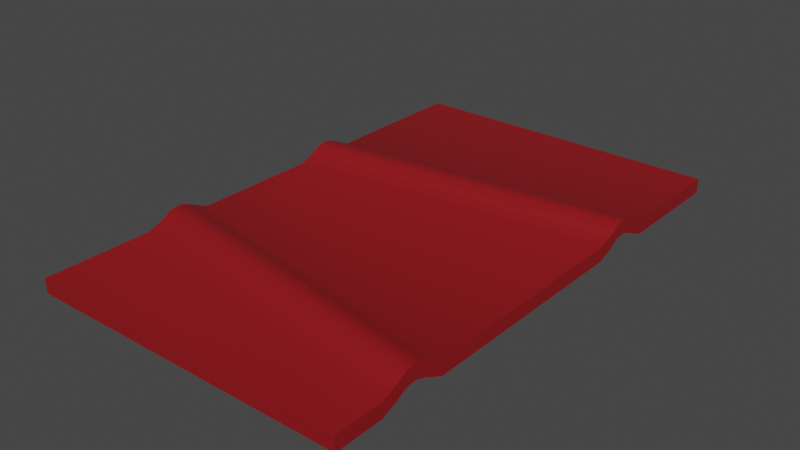 # Source: Decoration_Carpet.blend  (saved by Blender 3.0.42; exported with 4.5.12 LTS)
import bpy
from mathutils import Matrix  # noqa: F401  (used for matrix-valued properties, if any)

bpy.ops.wm.read_factory_settings(use_empty=True)
scene = bpy.context.scene
scene.name = 'Scene'

# ---- collections
col_collection = bpy.data.collections.new('Collection'); scene.collection.children.link(col_collection)

# ---- images (referenced by path relative to the original .blend; pixels are not part of the script)
import os
ASSET_DIR = os.environ.get("B2B_ASSET_DIR", "")  # directory of the original .blend (textures are referenced by path, not embedded)
HERE = os.path.dirname(os.path.abspath(__file__))  # packed textures are extracted next to this script under _unpacked/

def load_image(name, relpath, width, height, colorspace="sRGB"):
    """Load a texture the original file referenced (path relative to the .blend, or extracted next to this script)."""
    p = next((c for c in (os.path.join(HERE, relpath), os.path.join(ASSET_DIR, relpath)) if relpath and os.path.exists(c)), "")
    if p:
        img = bpy.data.images.load(p, check_existing=True)
        img.name = name
    else:  # same state as the original file: an image datablock whose file is absent (Cycles renders it pink)
        img = bpy.data.images.new(name, width, height)
        img.source = "FILE"
        img.filepath = "//" + (relpath or name)
    img.colorspace_settings.name = colorspace
    return img
img_sushi_atlas_png = load_image('Sushi_Atlas.png', '_unpacked/Sushi_Atlas.a1e893e3.png', 512, 512, 'sRGB')

# ---- materials (node trees are filled in below, after node groups)
mat_atlas = bpy.data.materials.new('Atlas')
mat_atlas.alpha_threshold = 0.0
mat_atlas.use_transparent_shadow = False
mat_atlas.roughness = 0.5

# ---- node groups
ng_auto_smooth = bpy.data.node_groups.new('Auto Smooth', 'GeometryNodeTree')
_s = ng_auto_smooth.interface.new_socket(name='Geometry', in_out='OUTPUT', socket_type='NodeSocketGeometry')
_s = ng_auto_smooth.interface.new_socket(name='Geometry', in_out='INPUT', socket_type='NodeSocketGeometry')
_s = ng_auto_smooth.interface.new_socket(name='Angle', in_out='INPUT', socket_type='NodeSocketFloat')
_s.subtype = 'ANGLE'
_s.min_value = 0.0
_s.max_value = 3.142
ng_auto_smooth.is_modifier = True
_N = ng_auto_smooth.nodes; _L = ng_auto_smooth.links
n0 = _N.new('NodeGroupOutput'); n0.name = 'Group Output'; n0.location = (480, -100)
n1 = _N.new('NodeGroupInput'); n1.name = 'Group Input'; n1.location = (-420, -300)
n2 = _N.new('NodeGroupInput'); n2.name = 'Group Input.001'; n2.location = (-60, -100)
n3 = _N.new('GeometryNodeSetShadeSmooth'); n3.name = 'Set Shade Smooth'; n3.location = (120, -100)
n3.domain = 'EDGE'
n4 = _N.new('GeometryNodeSetShadeSmooth'); n4.name = 'Set Shade Smooth.001'; n4.location = (300, -100)
n5 = _N.new('GeometryNodeInputMeshEdgeAngle'); n5.name = 'Edge Angle'; n5.location = (-420, -220)
n6 = _N.new('GeometryNodeInputEdgeSmooth'); n6.name = 'Is Edge Smooth'; n6.location = (-60, -160)
n7 = _N.new('GeometryNodeInputShadeSmooth'); n7.name = 'Is Face Smooth'; n7.location = (-240, -340)
n8 = _N.new('FunctionNodeBooleanMath'); n8.name = 'Boolean Math'; n8.location = (-60, -220)
n9 = _N.new('FunctionNodeCompare'); n9.name = 'Compare'; n9.location = (-240, -180)
n9.operation = 'LESS_EQUAL'
_L.new(n5.outputs[0], n9.inputs[0])
_L.new(n4.outputs[0], n0.inputs[0])
_L.new(n1.outputs[1], n9.inputs[1])
_L.new(n9.outputs[0], n8.inputs[0])
_L.new(n7.outputs[0], n8.inputs[1])
_L.new(n2.outputs[0], n3.inputs[0])
_L.new(n6.outputs[0], n3.inputs[1])
_L.new(n3.outputs[0], n4.inputs[0])
_L.new(n8.outputs[0], n3.inputs[2])
n0.is_active_output = True

# ---- material node trees
mat_atlas.use_nodes = True; mat_atlas.node_tree.nodes.clear()
_N = mat_atlas.node_tree.nodes; _L = mat_atlas.node_tree.links
n0 = _N.new('ShaderNodeOutputMaterial'); n0.name = 'Material Output'; n0.location = (650, 300)
n1 = _N.new('ShaderNodeTexImage'); n1.name = 'Image Texture'; n1.location = (-180, 300)
n1.width = 140
n1.image = img_sushi_atlas_png
n2 = _N.new('ShaderNodeBsdfPrincipled'); n2.name = 'Principled BSDF'; n2.location = (40, 371)
n2.distribution = 'GGX'
n2.subsurface_method = 'RANDOM_WALK_SKIN'
n2.inputs[3].default_value = 1.45
n2.inputs[27].default_value = (0.0, 0.0, 0.0, 1.0)
n2.inputs[28].default_value = 1.0
_L.new(n1.outputs[0], n2.inputs[0])
_L.new(n2.outputs[0], n0.inputs[0])
n0.is_active_output = True

# ---- world
world_world = bpy.data.worlds.new('World'); scene.world = world_world
world_world.use_nodes = True; world_world.node_tree.nodes.clear()
_N = world_world.node_tree.nodes; _L = world_world.node_tree.links
n0 = _N.new('ShaderNodeOutputWorld'); n0.name = 'World Output'; n0.location = (300, 300)
n1 = _N.new('ShaderNodeBackground'); n1.name = 'Background'; n1.location = (10, 300)
n1.inputs[0].default_value = (0.05088, 0.05088, 0.05088, 1.0)
_L.new(n1.outputs[0], n0.inputs[0])
n0.is_active_output = True
world_world.color = (0.05088, 0.05088, 0.05088)
world_world.use_sun_shadow = False
world_world.sun_shadow_jitter_overblur = 0.0

# ---- meshes
me_plane_001 = bpy.data.meshes.new('Plane.001')
me_plane_001.from_pydata([(-1.239, -2.0, 0.00932), (1.239, -2.0, 0.00932), (-1.239, 2.0, 0.00932), (1.239, 2.0, 0.00932), (-1.239, 2.0, 0.1199), (-1.239, -2.0, 0.1199), (1.239, -2.0, 0.1199), (1.239, 2.0, 0.1199), (1.239, 1.116, 0.00932), (1.239, 1.116, 0.1199), (-1.239, 0.8222, 0.00932), (-1.239, 0.8222, 0.1199), (-1.239, 0.3089, 0.00932), (-1.239, 0.3089, 0.1199), (1.239, 0.603, 0.00932), (1.239, 0.603, 0.1199), (-1.239, 0.6592, 0.0858), (-1.239, 0.4337, 0.05887), (-1.239, 0.5869, 0.1092), (-1.239, 0.5044, 0.09939), (1.239, 0.7278, 0.05887), (1.239, 0.9533, 0.0858), (1.239, 0.7985, 0.09939), (1.239, 0.881, 0.1092), (-1.239, 0.4337, 0.1694), (-1.239, 0.6592, 0.1963), (-1.239, 0.5044, 0.2099), (-1.239, 0.5869, 0.2198), (1.239, 0.9533, 0.1963), (1.239, 0.7278, 0.1694), (1.239, 0.881, 0.2198), (1.239, 0.7985, 0.2099), (1.239, -1.118, 0.00932), (1.239, -1.118, 0.1199), (-1.239, -0.6581, 0.00932), (-1.239, -0.6581, 0.1199), (-1.239, -1.171, 0.00932), (-1.239, -1.171, 0.1199), (1.239, -1.632, 0.00932), (1.239, -1.632, 0.1199), (-1.239, -0.8212, 0.0858), (-1.239, -1.047, 0.05887), (-1.239, -0.8934, 0.1092), (-1.239, -0.9759, 0.09939), (1.239, -1.507, 0.05887), (1.239, -1.282, 0.0858), (1.239, -1.436, 0.09939), (1.239, -1.354, 0.1092), (-1.239, -1.047, 0.1694), (-1.239, -0.8212, 0.1963), (-1.239, -0.9759, 0.2099), (-1.239, -0.8934, 0.2198), (1.239, -1.282, 0.1963), (1.239, -1.507, 0.1694), (1.239, -1.354, 0.2198), (1.239, -1.436, 0.2099)], [], [(10, 2, 3, 8), (11, 9, 7, 4), (3, 2, 4, 7), (0, 1, 6, 5), (8, 3, 7, 9), (12, 17, 20, 14), (21, 8, 9, 28), (17, 12, 13, 24), (2, 10, 11, 4), (25, 28, 9, 11), (13, 15, 29, 24), (10, 16, 25, 11), (35, 13, 12, 34), (34, 12, 14, 32), (33, 15, 13, 35), (14, 20, 29, 15), (17, 24, 26, 19), (19, 26, 27, 18), (18, 27, 25, 16), (21, 28, 30, 23), (23, 30, 31, 22), (22, 31, 29, 20), (28, 25, 27, 30), (30, 27, 26, 31), (31, 26, 24, 29), (16, 21, 23, 18), (18, 23, 22, 19), (19, 22, 20, 17), (16, 10, 8, 21), (36, 41, 44, 38), (45, 32, 33, 52), (41, 36, 37, 48), (49, 52, 33, 35), (37, 39, 53, 48), (34, 40, 49, 35), (38, 44, 53, 39), (41, 48, 50, 43), (43, 50, 51, 42), (42, 51, 49, 40), (45, 52, 54, 47), (47, 54, 55, 46), (46, 55, 53, 44), (52, 49, 51, 54), (54, 51, 50, 55), (55, 50, 48, 53), (40, 45, 47, 42), (42, 47, 46, 43), (43, 46, 44, 41), (40, 34, 32, 45), (38, 1, 0, 36), (37, 5, 6, 39), (39, 6, 1, 38), (36, 0, 5, 37), (32, 14, 15, 33)])
me_plane_001.polygons.foreach_set('use_smooth', [True] * 54)
_uv = me_plane_001.uv_layers.new(name='UVMap')
_uv.uv.foreach_set('vector', [0.5343, 0.9651, 0.5341, 0.9651, 0.5341, 0.9646, 0.5342, 0.9646, 0.5338, 0.9646, 0.5337, 0.9651, 0.5336, 0.9651, 0.5336, 0.9646, 0.5337, 0.9651, 0.5337, 0.9656, 0.5337, 0.9656, 0.5337, 0.9651, 0.5337, 0.9656, 0.5337, 0.9651, 0.5337, 0.9651, 0.5337, 0.9656, 0.5336, 0.9652, 0.5336, 0.9651, 0.5336, 0.9651, 0.5336, 0.9652, 0.5343, 0.9651, 0.5343, 0.9651, 0.5343, 0.9646, 0.5343, 0.9646, 0.5336, 0.9652, 0.5336, 0.9652, 0.5336, 0.9652, 0.5336, 0.9652, 0.5337, 0.9653, 0.5337, 0.9653, 0.5336, 0.9653, 0.5336, 0.9653, 0.5337, 0.9651, 0.5337, 0.9652, 0.5336, 0.9652, 0.5336, 0.9651, 0.5338, 0.9646, 0.5337, 0.9651, 0.5337, 0.9651, 0.5338, 0.9646, 0.5338, 0.9646, 0.5338, 0.9651, 0.5338, 0.9651, 0.5338, 0.9646, 0.5337, 0.9652, 0.5336, 0.9652, 0.5336, 0.9652, 0.5336, 0.9652, 0.5336, 0.9654, 0.5336, 0.9653, 0.5337, 0.9653, 0.5337, 0.9654, 0.5344, 0.9651, 0.5343, 0.9651, 0.5343, 0.9646, 0.5345, 0.9646, 0.534, 0.9651, 0.5338, 0.9651, 0.5338, 0.9646, 0.5339, 0.9646, 0.5336, 0.9652, 0.5336, 0.9652, 0.5336, 0.9652, 0.5336, 0.9652, 0.5337, 0.9653, 0.5336, 0.9653, 0.5336, 0.9652, 0.5336, 0.9652, 0.5336, 0.9652, 0.5336, 0.9652, 0.5336, 0.9652, 0.5336, 0.9652, 0.5336, 0.9652, 0.5336, 0.9652, 0.5336, 0.9652, 0.5336, 0.9652, 0.5336, 0.9652, 0.5336, 0.9652, 0.5336, 0.9652, 0.5336, 0.9652, 0.5336, 0.9652, 0.5336, 0.9652, 0.5336, 0.9652, 0.5336, 0.9652, 0.5336, 0.9652, 0.5336, 0.9652, 0.5336, 0.9652, 0.5336, 0.9652, 0.5337, 0.9651, 0.5338, 0.9646, 0.5338, 0.9646, 0.5337, 0.9651, 0.5337, 0.9651, 0.5338, 0.9646, 0.5338, 0.9646, 0.5338, 0.9651, 0.5338, 0.9651, 0.5338, 0.9646, 0.5338, 0.9646, 0.5338, 0.9651, 0.5343, 0.9651, 0.5342, 0.9646, 0.5342, 0.9646, 0.5343, 0.9651, 0.5343, 0.9651, 0.5342, 0.9646, 0.5343, 0.9646, 0.5343, 0.9651, 0.5343, 0.9651, 0.5343, 0.9646, 0.5343, 0.9646, 0.5343, 0.9651, 0.5343, 0.9651, 0.5343, 0.9651, 0.5342, 0.9646, 0.5342, 0.9646, 0.5345, 0.9651, 0.5345, 0.9651, 0.5345, 0.9646, 0.5346, 0.9646, 0.5336, 0.9655, 0.5336, 0.9654, 0.5336, 0.9654, 0.5336, 0.9655, 0.5337, 0.9654, 0.5337, 0.9655, 0.5336, 0.9655, 0.5336, 0.9654, 0.534, 0.9646, 0.534, 0.9651, 0.534, 0.9651, 0.5339, 0.9646, 0.534, 0.9646, 0.5341, 0.9651, 0.534, 0.9651, 0.534, 0.9646, 0.5337, 0.9654, 0.5336, 0.9654, 0.5336, 0.9654, 0.5336, 0.9654, 0.5336, 0.9655, 0.5336, 0.9655, 0.5336, 0.9655, 0.5336, 0.9655, 0.5337, 0.9654, 0.5336, 0.9654, 0.5336, 0.9654, 0.5336, 0.9654, 0.5336, 0.9654, 0.5336, 0.9654, 0.5336, 0.9654, 0.5336, 0.9654, 0.5336, 0.9654, 0.5336, 0.9654, 0.5336, 0.9654, 0.5336, 0.9654, 0.5336, 0.9655, 0.5336, 0.9655, 0.5336, 0.9655, 0.5336, 0.9655, 0.5336, 0.9655, 0.5336, 0.9655, 0.5336, 0.9655, 0.5336, 0.9655, 0.5336, 0.9655, 0.5336, 0.9655, 0.5336, 0.9655, 0.5336, 0.9655, 0.534, 0.9651, 0.534, 0.9646, 0.534, 0.9646, 0.534, 0.9651, 0.534, 0.9651, 0.534, 0.9646, 0.534, 0.9646, 0.534, 0.9651, 0.534, 0.9651, 0.534, 0.9646, 0.534, 0.9646, 0.534, 0.9651, 0.5345, 0.9651, 0.5345, 0.9646, 0.5345, 0.9646, 0.5345, 0.9651, 0.5345, 0.9651, 0.5345, 0.9646, 0.5345, 0.9646, 0.5345, 0.9651, 0.5345, 0.9651, 0.5345, 0.9646, 0.5345, 0.9646, 0.5345, 0.9651, 0.5345, 0.9651, 0.5344, 0.9651, 0.5345, 0.9646, 0.5345, 0.9646, 0.5346, 0.9646, 0.5346, 0.9646, 0.5346, 0.9651, 0.5345, 0.9651, 0.534, 0.9646, 0.5341, 0.9646, 0.5341, 0.9651, 0.5341, 0.9651, 0.5336, 0.9655, 0.5336, 0.9656, 0.5336, 0.9656, 0.5336, 0.9655, 0.5337, 0.9655, 0.5337, 0.9656, 0.5336, 0.9656, 0.5336, 0.9655, 0.5336, 0.9654, 0.5336, 0.9652, 0.5336, 0.9652, 0.5336, 0.9654])
me_plane_001.materials.append(mat_atlas)
me_plane_001.use_remesh_preserve_volume = False
me_plane_001.use_remesh_preserve_attributes = False
me_plane_001.use_mirror_vertex_groups = False
me_plane_001.update()

# ---- objects
ob_decoration_carpet = bpy.data.objects.new('Decoration_Carpet', me_plane_001)

# ---- transforms, parenting, visibility, modifiers, constraints
ob_decoration_carpet.location = (0.0, 0.0, 0.0)
ob_decoration_carpet.lineart.crease_threshold = 0.0
_m = ob_decoration_carpet.modifiers.new('Auto Smooth', 'NODES')
_m.node_group = ng_auto_smooth
_gi = [s.identifier for s in ng_auto_smooth.interface.items_tree if s.item_type == 'SOCKET' and s.in_out == 'INPUT']
_m[_gi[1]] = 0.5236  # Angle

# ---- collection membership
col_collection.objects.link(ob_decoration_carpet)

# ---- scene / render settings (as saved in the file)
scene.frame_start = 1; scene.frame_end = 250; scene.frame_set(1)
scene.render.engine = 'BLENDER_EEVEE_NEXT'
scene.cycles.sampling_pattern = 'TABULATED_SOBOL'
scene.cycles.use_light_tree = False
scene.view_settings.view_transform = 'Filmic'
bpy.context.view_layer.update()

# ---- added for rendering (the .blend has no active camera and no usable light): camera, sun
cam_auto = bpy.data.cameras.new('AutoCamera')
cam_auto.lens = 50.0
cam_auto.sensor_width = 36.0
cam_auto.clip_end = 1000.0
ob_auto_camera = bpy.data.objects.new('AutoCamera', cam_auto)
scene.collection.objects.link(ob_auto_camera)
ob_auto_camera.location = (4.35761, -5.22913, 3.60064)
ob_auto_camera.rotation_euler = (1.09748, -7.21219e-08, 0.694738)
scene.camera = ob_auto_camera
light_auto_sun = bpy.data.lights.new('AutoSun', 'SUN')
light_auto_sun.energy = 3.0
light_auto_sun.angle = 0.0523599
ob_auto_sun = bpy.data.objects.new('AutoSun', light_auto_sun)
scene.collection.objects.link(ob_auto_sun)
ob_auto_sun.rotation_euler = (0.872665, 0.174533, 0.523599)
bpy.context.view_layer.update()
